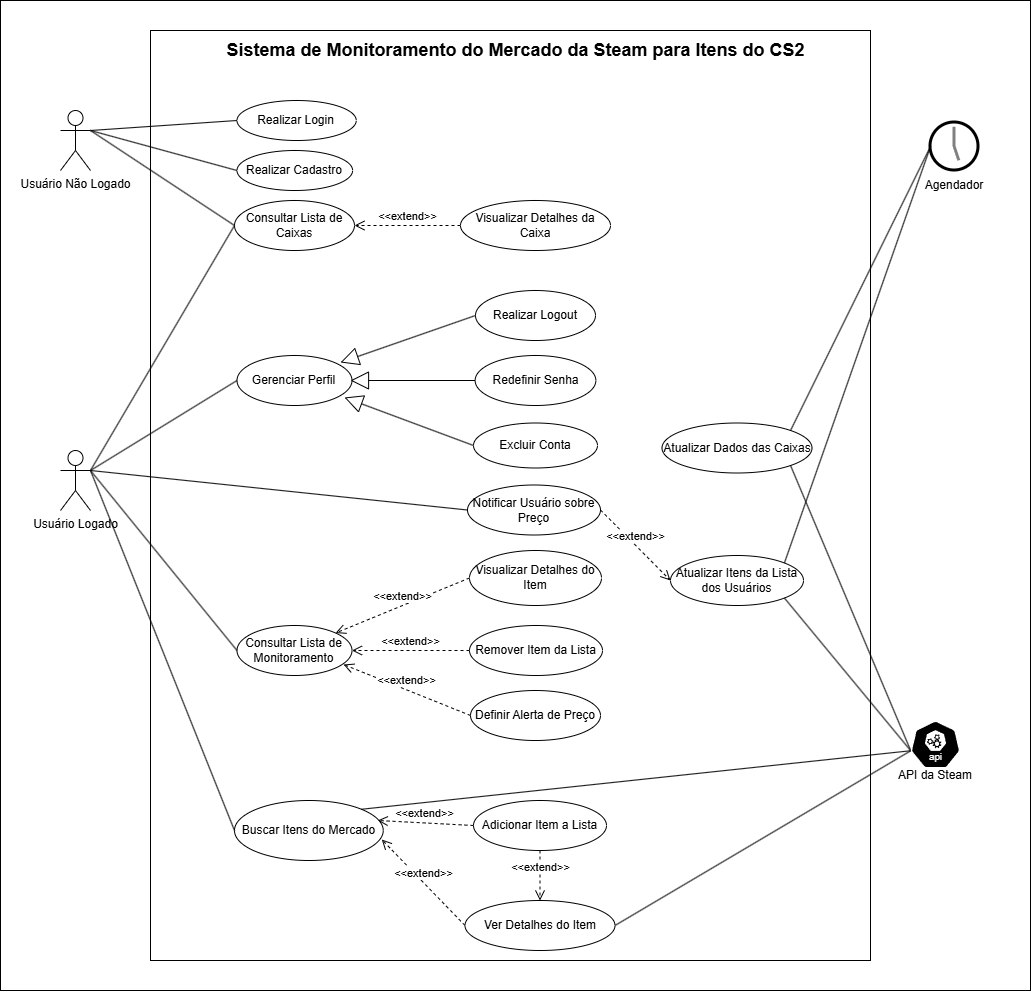

The diagram above was exported from draw.io. Its source (the exported page's mxGraphModel, read from the mxfile embedded in the PNG):
<mxGraphModel dx="2379" dy="1061" grid="1" gridSize="10" guides="1" tooltips="1" connect="1" arrows="1" fold="1" page="1" pageScale="1" pageWidth="827" pageHeight="1169" math="0" shadow="0">
  <root>
    <mxCell id="0" />
    <mxCell id="1" parent="0" />
    <mxCell id="MnAyb6v_cWEgrOf5tAwf-2" value="" style="rounded=0;whiteSpace=wrap;html=1;" vertex="1" parent="1">
      <mxGeometry x="40" y="50" width="1030" height="990" as="geometry" />
    </mxCell>
    <mxCell id="MnAyb6v_cWEgrOf5tAwf-5" value="" style="rounded=0;whiteSpace=wrap;html=1;" vertex="1" parent="1">
      <mxGeometry x="190" y="80" width="720" height="930" as="geometry" />
    </mxCell>
    <mxCell id="MnAyb6v_cWEgrOf5tAwf-6" value="&lt;b&gt;&lt;font style=&quot;font-size: 18px;&quot;&gt;Sistema de Monitoramento do Mercado da Steam para Itens do CS2&lt;/font&gt;&lt;/b&gt;" style="text;html=1;whiteSpace=wrap;strokeColor=none;fillColor=none;align=center;verticalAlign=middle;rounded=0;" vertex="1" parent="1">
      <mxGeometry x="263.75" y="90" width="582.5" height="20" as="geometry" />
    </mxCell>
    <mxCell id="MnAyb6v_cWEgrOf5tAwf-7" value="Usuário Não Logado" style="shape=umlActor;verticalLabelPosition=bottom;verticalAlign=top;html=1;outlineConnect=0;" vertex="1" parent="1">
      <mxGeometry x="100" y="160" width="30" height="60" as="geometry" />
    </mxCell>
    <mxCell id="MnAyb6v_cWEgrOf5tAwf-8" value="Usuário Logado" style="shape=umlActor;verticalLabelPosition=bottom;verticalAlign=top;html=1;outlineConnect=0;" vertex="1" parent="1">
      <mxGeometry x="100" y="500" width="30" height="60" as="geometry" />
    </mxCell>
    <mxCell id="MnAyb6v_cWEgrOf5tAwf-13" value="Realizar Login" style="ellipse;whiteSpace=wrap;html=1;" vertex="1" parent="1">
      <mxGeometry x="276.49" y="150" width="119.26" height="40" as="geometry" />
    </mxCell>
    <mxCell id="MnAyb6v_cWEgrOf5tAwf-14" value="Consultar Lista de Caixas" style="ellipse;whiteSpace=wrap;html=1;" vertex="1" parent="1">
      <mxGeometry x="273.99000000000007" y="250" width="120" height="50" as="geometry" />
    </mxCell>
    <mxCell id="MnAyb6v_cWEgrOf5tAwf-15" value="Realizar Logout" style="ellipse;whiteSpace=wrap;html=1;" vertex="1" parent="1">
      <mxGeometry x="515" y="340" width="120" height="50" as="geometry" />
    </mxCell>
    <mxCell id="MnAyb6v_cWEgrOf5tAwf-16" value="Redefinir Senha" style="ellipse;whiteSpace=wrap;html=1;" vertex="1" parent="1">
      <mxGeometry x="514.63" y="405" width="120.74" height="50" as="geometry" />
    </mxCell>
    <mxCell id="MnAyb6v_cWEgrOf5tAwf-17" value="Excluir Conta" style="ellipse;whiteSpace=wrap;html=1;" vertex="1" parent="1">
      <mxGeometry x="513" y="472.5" width="124" height="45" as="geometry" />
    </mxCell>
    <mxCell id="MnAyb6v_cWEgrOf5tAwf-18" value="Visualizar Detalhes do Item" style="ellipse;whiteSpace=wrap;html=1;" vertex="1" parent="1">
      <mxGeometry x="509" y="600" width="132" height="55" as="geometry" />
    </mxCell>
    <mxCell id="MnAyb6v_cWEgrOf5tAwf-19" value="Remover Item da Lista" style="ellipse;whiteSpace=wrap;html=1;" vertex="1" parent="1">
      <mxGeometry x="509" y="675" width="133" height="50" as="geometry" />
    </mxCell>
    <mxCell id="MnAyb6v_cWEgrOf5tAwf-20" value="Buscar Itens do Mercado" style="ellipse;whiteSpace=wrap;html=1;" vertex="1" parent="1">
      <mxGeometry x="273.99" y="850" width="148.75" height="60" as="geometry" />
    </mxCell>
    <mxCell id="MnAyb6v_cWEgrOf5tAwf-21" value="Ver Detalhes do Item" style="ellipse;whiteSpace=wrap;html=1;" vertex="1" parent="1">
      <mxGeometry x="504.5" y="950" width="150" height="50" as="geometry" />
    </mxCell>
    <mxCell id="MnAyb6v_cWEgrOf5tAwf-22" value="Gerenciar Perfil" style="ellipse;whiteSpace=wrap;html=1;" vertex="1" parent="1">
      <mxGeometry x="276.49" y="405" width="115" height="50" as="geometry" />
    </mxCell>
    <mxCell id="MnAyb6v_cWEgrOf5tAwf-23" value="Realizar Cadastro" style="ellipse;whiteSpace=wrap;html=1;" vertex="1" parent="1">
      <mxGeometry x="276.49" y="200" width="115.63" height="40" as="geometry" />
    </mxCell>
    <mxCell id="MnAyb6v_cWEgrOf5tAwf-24" value="Consultar Lista de Monitoramento" style="ellipse;whiteSpace=wrap;html=1;" vertex="1" parent="1">
      <mxGeometry x="276.49" y="675" width="115" height="50" as="geometry" />
    </mxCell>
    <mxCell id="MnAyb6v_cWEgrOf5tAwf-28" value="Definir Alerta de Preço" style="ellipse;whiteSpace=wrap;html=1;" vertex="1" parent="1">
      <mxGeometry x="510" y="740" width="130" height="50" as="geometry" />
    </mxCell>
    <mxCell id="MnAyb6v_cWEgrOf5tAwf-29" value="Visualizar Detalhes da Caixa" style="ellipse;whiteSpace=wrap;html=1;" vertex="1" parent="1">
      <mxGeometry x="500" y="250" width="150" height="50" as="geometry" />
    </mxCell>
    <mxCell id="MnAyb6v_cWEgrOf5tAwf-33" value="" style="endArrow=none;html=1;rounded=0;exitX=1;exitY=0.3333333333333333;exitDx=0;exitDy=0;exitPerimeter=0;entryX=0;entryY=0.5;entryDx=0;entryDy=0;" edge="1" parent="1" source="MnAyb6v_cWEgrOf5tAwf-7" target="MnAyb6v_cWEgrOf5tAwf-13">
      <mxGeometry width="50" height="50" relative="1" as="geometry">
        <mxPoint x="390" y="270" as="sourcePoint" />
        <mxPoint x="440" y="220" as="targetPoint" />
      </mxGeometry>
    </mxCell>
    <mxCell id="MnAyb6v_cWEgrOf5tAwf-34" value="" style="endArrow=none;html=1;rounded=0;exitX=1;exitY=0.3333333333333333;exitDx=0;exitDy=0;exitPerimeter=0;entryX=0;entryY=0.5;entryDx=0;entryDy=0;" edge="1" parent="1" source="MnAyb6v_cWEgrOf5tAwf-7" target="MnAyb6v_cWEgrOf5tAwf-14">
      <mxGeometry width="50" height="50" relative="1" as="geometry">
        <mxPoint x="330" y="260" as="sourcePoint" />
        <mxPoint x="476" y="250" as="targetPoint" />
      </mxGeometry>
    </mxCell>
    <mxCell id="MnAyb6v_cWEgrOf5tAwf-35" value="" style="endArrow=none;html=1;rounded=0;exitX=1;exitY=0.3333333333333333;exitDx=0;exitDy=0;exitPerimeter=0;entryX=0;entryY=0.5;entryDx=0;entryDy=0;" edge="1" parent="1" source="MnAyb6v_cWEgrOf5tAwf-7" target="MnAyb6v_cWEgrOf5tAwf-23">
      <mxGeometry width="50" height="50" relative="1" as="geometry">
        <mxPoint x="350" y="260" as="sourcePoint" />
        <mxPoint x="496" y="250" as="targetPoint" />
      </mxGeometry>
    </mxCell>
    <mxCell id="MnAyb6v_cWEgrOf5tAwf-36" value="&amp;lt;&amp;lt;extend&amp;gt;&amp;gt;" style="html=1;verticalAlign=bottom;endArrow=open;dashed=1;endSize=8;curved=0;rounded=0;entryX=1;entryY=0.5;entryDx=0;entryDy=0;exitX=0;exitY=0.5;exitDx=0;exitDy=0;" edge="1" parent="1" source="MnAyb6v_cWEgrOf5tAwf-29" target="MnAyb6v_cWEgrOf5tAwf-14">
      <mxGeometry relative="1" as="geometry">
        <mxPoint x="450" y="240" as="sourcePoint" />
        <mxPoint x="370" y="240" as="targetPoint" />
      </mxGeometry>
    </mxCell>
    <mxCell id="MnAyb6v_cWEgrOf5tAwf-37" value="Atualizar Dados das Caixas" style="ellipse;whiteSpace=wrap;html=1;" vertex="1" parent="1">
      <mxGeometry x="701.5" y="472.5" width="150" height="50" as="geometry" />
    </mxCell>
    <mxCell id="MnAyb6v_cWEgrOf5tAwf-38" value="" style="endArrow=none;html=1;rounded=0;exitX=1;exitY=0;exitDx=0;exitDy=0;entryX=0;entryY=0.5;entryDx=0;entryDy=0;entryPerimeter=0;" edge="1" parent="1" source="MnAyb6v_cWEgrOf5tAwf-37" target="MnAyb6v_cWEgrOf5tAwf-66">
      <mxGeometry width="50" height="50" relative="1" as="geometry">
        <mxPoint x="310" y="280" as="sourcePoint" />
        <mxPoint x="454" y="375" as="targetPoint" />
      </mxGeometry>
    </mxCell>
    <mxCell id="MnAyb6v_cWEgrOf5tAwf-39" value="" style="endArrow=none;html=1;rounded=0;exitX=0.005;exitY=0.63;exitDx=0;exitDy=0;exitPerimeter=0;entryX=1;entryY=1;entryDx=0;entryDy=0;" edge="1" parent="1" source="MnAyb6v_cWEgrOf5tAwf-69" target="MnAyb6v_cWEgrOf5tAwf-37">
      <mxGeometry width="50" height="50" relative="1" as="geometry">
        <mxPoint x="880" y="565" as="sourcePoint" />
        <mxPoint x="970" y="490" as="targetPoint" />
      </mxGeometry>
    </mxCell>
    <mxCell id="MnAyb6v_cWEgrOf5tAwf-40" value="" style="endArrow=none;html=1;rounded=0;exitX=1;exitY=0.3333333333333333;exitDx=0;exitDy=0;exitPerimeter=0;entryX=0;entryY=0.5;entryDx=0;entryDy=0;" edge="1" parent="1" source="MnAyb6v_cWEgrOf5tAwf-8" target="MnAyb6v_cWEgrOf5tAwf-22">
      <mxGeometry width="50" height="50" relative="1" as="geometry">
        <mxPoint x="200" y="440" as="sourcePoint" />
        <mxPoint x="344" y="535" as="targetPoint" />
      </mxGeometry>
    </mxCell>
    <mxCell id="MnAyb6v_cWEgrOf5tAwf-45" value="" style="endArrow=block;endSize=16;endFill=0;html=1;rounded=0;exitX=0;exitY=0.5;exitDx=0;exitDy=0;" edge="1" parent="1" source="MnAyb6v_cWEgrOf5tAwf-15">
      <mxGeometry width="160" relative="1" as="geometry">
        <mxPoint x="330" y="640" as="sourcePoint" />
        <mxPoint x="380" y="412" as="targetPoint" />
      </mxGeometry>
    </mxCell>
    <mxCell id="MnAyb6v_cWEgrOf5tAwf-46" value="" style="endArrow=block;endSize=16;endFill=0;html=1;rounded=0;exitX=0;exitY=0.5;exitDx=0;exitDy=0;entryX=0.935;entryY=0.84;entryDx=0;entryDy=0;entryPerimeter=0;" edge="1" parent="1" source="MnAyb6v_cWEgrOf5tAwf-17" target="MnAyb6v_cWEgrOf5tAwf-22">
      <mxGeometry width="160" relative="1" as="geometry">
        <mxPoint x="574" y="480" as="sourcePoint" />
        <mxPoint x="390" y="430" as="targetPoint" />
      </mxGeometry>
    </mxCell>
    <mxCell id="MnAyb6v_cWEgrOf5tAwf-47" value="" style="endArrow=block;endSize=16;endFill=0;html=1;rounded=0;exitX=0;exitY=0.5;exitDx=0;exitDy=0;" edge="1" parent="1" source="MnAyb6v_cWEgrOf5tAwf-16">
      <mxGeometry width="160" relative="1" as="geometry">
        <mxPoint x="574" y="490" as="sourcePoint" />
        <mxPoint x="390" y="430" as="targetPoint" />
      </mxGeometry>
    </mxCell>
    <mxCell id="MnAyb6v_cWEgrOf5tAwf-48" value="" style="endArrow=none;html=1;rounded=0;exitX=1;exitY=0.3333333333333333;exitDx=0;exitDy=0;exitPerimeter=0;entryX=0;entryY=0.5;entryDx=0;entryDy=0;" edge="1" parent="1" source="MnAyb6v_cWEgrOf5tAwf-8" target="MnAyb6v_cWEgrOf5tAwf-24">
      <mxGeometry width="50" height="50" relative="1" as="geometry">
        <mxPoint x="140" y="600" as="sourcePoint" />
        <mxPoint x="286" y="510" as="targetPoint" />
      </mxGeometry>
    </mxCell>
    <mxCell id="MnAyb6v_cWEgrOf5tAwf-49" value="&amp;lt;&amp;lt;extend&amp;gt;&amp;gt;" style="html=1;verticalAlign=bottom;endArrow=open;dashed=1;endSize=8;curved=0;rounded=0;entryX=1;entryY=0;entryDx=0;entryDy=0;exitX=0;exitY=0.5;exitDx=0;exitDy=0;" edge="1" parent="1" source="MnAyb6v_cWEgrOf5tAwf-18" target="MnAyb6v_cWEgrOf5tAwf-24">
      <mxGeometry relative="1" as="geometry">
        <mxPoint x="606" y="400" as="sourcePoint" />
        <mxPoint x="500" y="400" as="targetPoint" />
      </mxGeometry>
    </mxCell>
    <mxCell id="MnAyb6v_cWEgrOf5tAwf-50" value="&amp;lt;&amp;lt;extend&amp;gt;&amp;gt;" style="html=1;verticalAlign=bottom;endArrow=open;dashed=1;endSize=8;curved=0;rounded=0;entryX=1;entryY=0.5;entryDx=0;entryDy=0;exitX=0;exitY=0.5;exitDx=0;exitDy=0;" edge="1" parent="1" source="MnAyb6v_cWEgrOf5tAwf-19" target="MnAyb6v_cWEgrOf5tAwf-24">
      <mxGeometry relative="1" as="geometry">
        <mxPoint x="946" y="880" as="sourcePoint" />
        <mxPoint x="840" y="880" as="targetPoint" />
      </mxGeometry>
    </mxCell>
    <mxCell id="MnAyb6v_cWEgrOf5tAwf-51" value="&amp;lt;&amp;lt;extend&amp;gt;&amp;gt;" style="html=1;verticalAlign=bottom;endArrow=open;dashed=1;endSize=8;curved=0;rounded=0;entryX=0.926;entryY=0.78;entryDx=0;entryDy=0;exitX=0;exitY=0.5;exitDx=0;exitDy=0;entryPerimeter=0;" edge="1" parent="1" source="MnAyb6v_cWEgrOf5tAwf-28" target="MnAyb6v_cWEgrOf5tAwf-24">
      <mxGeometry relative="1" as="geometry">
        <mxPoint x="656" y="830" as="sourcePoint" />
        <mxPoint x="550" y="830" as="targetPoint" />
      </mxGeometry>
    </mxCell>
    <mxCell id="MnAyb6v_cWEgrOf5tAwf-52" value="" style="endArrow=none;html=1;rounded=0;exitX=1;exitY=0.3333333333333333;exitDx=0;exitDy=0;exitPerimeter=0;entryX=0;entryY=0.5;entryDx=0;entryDy=0;" edge="1" parent="1" source="MnAyb6v_cWEgrOf5tAwf-8" target="MnAyb6v_cWEgrOf5tAwf-20">
      <mxGeometry width="50" height="50" relative="1" as="geometry">
        <mxPoint x="190" y="620" as="sourcePoint" />
        <mxPoint x="336" y="800" as="targetPoint" />
      </mxGeometry>
    </mxCell>
    <mxCell id="MnAyb6v_cWEgrOf5tAwf-53" value="&amp;lt;&amp;lt;extend&amp;gt;&amp;gt;" style="html=1;verticalAlign=bottom;endArrow=open;dashed=1;endSize=8;curved=0;rounded=0;entryX=0.99;entryY=0.65;entryDx=0;entryDy=0;exitX=0;exitY=0.5;exitDx=0;exitDy=0;entryPerimeter=0;" edge="1" parent="1" source="MnAyb6v_cWEgrOf5tAwf-21" target="MnAyb6v_cWEgrOf5tAwf-20">
      <mxGeometry relative="1" as="geometry">
        <mxPoint x="517" y="871" as="sourcePoint" />
        <mxPoint x="430" y="820" as="targetPoint" />
      </mxGeometry>
    </mxCell>
    <mxCell id="MnAyb6v_cWEgrOf5tAwf-54" value="Adicionar Item a Lista" style="ellipse;whiteSpace=wrap;html=1;" vertex="1" parent="1">
      <mxGeometry x="513" y="850" width="133" height="50" as="geometry" />
    </mxCell>
    <mxCell id="MnAyb6v_cWEgrOf5tAwf-55" value="&amp;lt;&amp;lt;extend&amp;gt;&amp;gt;" style="html=1;verticalAlign=bottom;endArrow=open;dashed=1;endSize=8;curved=0;rounded=0;entryX=0.963;entryY=0.333;entryDx=0;entryDy=0;exitX=0;exitY=0.5;exitDx=0;exitDy=0;entryPerimeter=0;" edge="1" parent="1" source="MnAyb6v_cWEgrOf5tAwf-54" target="MnAyb6v_cWEgrOf5tAwf-20">
      <mxGeometry relative="1" as="geometry">
        <mxPoint x="580" y="898" as="sourcePoint" />
        <mxPoint x="480" y="870" as="targetPoint" />
      </mxGeometry>
    </mxCell>
    <mxCell id="MnAyb6v_cWEgrOf5tAwf-56" value="&amp;lt;&amp;lt;extend&amp;gt;&amp;gt;" style="html=1;verticalAlign=bottom;endArrow=open;dashed=1;endSize=8;curved=0;rounded=0;entryX=0.5;entryY=0;entryDx=0;entryDy=0;exitX=0.5;exitY=1;exitDx=0;exitDy=0;" edge="1" parent="1" source="MnAyb6v_cWEgrOf5tAwf-54" target="MnAyb6v_cWEgrOf5tAwf-21">
      <mxGeometry relative="1" as="geometry">
        <mxPoint x="594" y="860" as="sourcePoint" />
        <mxPoint x="490" y="895" as="targetPoint" />
      </mxGeometry>
    </mxCell>
    <mxCell id="MnAyb6v_cWEgrOf5tAwf-57" value="Atualizar Itens da Lista dos Usuários" style="ellipse;whiteSpace=wrap;html=1;" vertex="1" parent="1">
      <mxGeometry x="710" y="605" width="133" height="50" as="geometry" />
    </mxCell>
    <mxCell id="MnAyb6v_cWEgrOf5tAwf-58" value="" style="endArrow=none;html=1;rounded=0;exitX=1;exitY=0;exitDx=0;exitDy=0;entryX=0;entryY=0.5;entryDx=0;entryDy=0;entryPerimeter=0;" edge="1" parent="1" source="MnAyb6v_cWEgrOf5tAwf-57" target="MnAyb6v_cWEgrOf5tAwf-66">
      <mxGeometry width="50" height="50" relative="1" as="geometry">
        <mxPoint x="910" y="355" as="sourcePoint" />
        <mxPoint x="950" y="200" as="targetPoint" />
      </mxGeometry>
    </mxCell>
    <mxCell id="MnAyb6v_cWEgrOf5tAwf-59" value="" style="endArrow=none;html=1;rounded=0;exitX=1;exitY=1;exitDx=0;exitDy=0;entryX=0.005;entryY=0.63;entryDx=0;entryDy=0;entryPerimeter=0;" edge="1" parent="1" source="MnAyb6v_cWEgrOf5tAwf-57" target="MnAyb6v_cWEgrOf5tAwf-69">
      <mxGeometry width="50" height="50" relative="1" as="geometry">
        <mxPoint x="960" y="405" as="sourcePoint" />
        <mxPoint x="1050" y="330" as="targetPoint" />
      </mxGeometry>
    </mxCell>
    <mxCell id="MnAyb6v_cWEgrOf5tAwf-60" value="" style="endArrow=none;html=1;rounded=0;exitX=1;exitY=0.5;exitDx=0;exitDy=0;entryX=0.005;entryY=0.63;entryDx=0;entryDy=0;entryPerimeter=0;" edge="1" parent="1" source="MnAyb6v_cWEgrOf5tAwf-21" target="MnAyb6v_cWEgrOf5tAwf-69">
      <mxGeometry width="50" height="50" relative="1" as="geometry">
        <mxPoint x="880" y="780" as="sourcePoint" />
        <mxPoint x="950" y="810" as="targetPoint" />
      </mxGeometry>
    </mxCell>
    <mxCell id="MnAyb6v_cWEgrOf5tAwf-61" value="" style="endArrow=none;html=1;rounded=0;exitX=1;exitY=0;exitDx=0;exitDy=0;entryX=0.005;entryY=0.63;entryDx=0;entryDy=0;entryPerimeter=0;" edge="1" parent="1" source="MnAyb6v_cWEgrOf5tAwf-20" target="MnAyb6v_cWEgrOf5tAwf-69">
      <mxGeometry width="50" height="50" relative="1" as="geometry">
        <mxPoint x="680" y="1035" as="sourcePoint" />
        <mxPoint x="979" y="920" as="targetPoint" />
      </mxGeometry>
    </mxCell>
    <mxCell id="MnAyb6v_cWEgrOf5tAwf-63" value="Notificar Usuário sobre Preço" style="ellipse;whiteSpace=wrap;html=1;" vertex="1" parent="1">
      <mxGeometry x="507" y="534.5" width="133" height="50" as="geometry" />
    </mxCell>
    <mxCell id="MnAyb6v_cWEgrOf5tAwf-64" value="&amp;lt;&amp;lt;extend&amp;gt;&amp;gt;" style="html=1;verticalAlign=bottom;endArrow=open;dashed=1;endSize=8;curved=0;rounded=0;exitX=1;exitY=0.5;exitDx=0;exitDy=0;entryX=0;entryY=0.5;entryDx=0;entryDy=0;" edge="1" parent="1" source="MnAyb6v_cWEgrOf5tAwf-63" target="MnAyb6v_cWEgrOf5tAwf-57">
      <mxGeometry relative="1" as="geometry">
        <mxPoint x="596" y="885" as="sourcePoint" />
        <mxPoint x="500" y="880" as="targetPoint" />
      </mxGeometry>
    </mxCell>
    <mxCell id="MnAyb6v_cWEgrOf5tAwf-65" value="" style="endArrow=none;html=1;rounded=0;exitX=1;exitY=0.3333333333333333;exitDx=0;exitDy=0;exitPerimeter=0;entryX=0;entryY=0.5;entryDx=0;entryDy=0;" edge="1" parent="1" source="MnAyb6v_cWEgrOf5tAwf-8" target="MnAyb6v_cWEgrOf5tAwf-63">
      <mxGeometry width="50" height="50" relative="1" as="geometry">
        <mxPoint x="190" y="610" as="sourcePoint" />
        <mxPoint x="336" y="790" as="targetPoint" />
      </mxGeometry>
    </mxCell>
    <mxCell id="MnAyb6v_cWEgrOf5tAwf-66" value="" style="strokeWidth=3;outlineConnect=0;dashed=0;align=center;fontSize=8;shape=mxgraph.eip.messExp;html=1;verticalLabelPosition=bottom;verticalAlign=top" vertex="1" parent="1">
      <mxGeometry x="970" y="172" width="48" height="48" as="geometry" />
    </mxCell>
    <mxCell id="MnAyb6v_cWEgrOf5tAwf-67" value="Agendador" style="text;html=1;whiteSpace=wrap;strokeColor=none;fillColor=none;align=center;verticalAlign=middle;rounded=0;" vertex="1" parent="1">
      <mxGeometry x="964" y="220" width="60" height="30" as="geometry" />
    </mxCell>
    <mxCell id="MnAyb6v_cWEgrOf5tAwf-69" value="" style="aspect=fixed;sketch=0;html=1;dashed=0;whitespace=wrap;verticalLabelPosition=bottom;verticalAlign=top;fillColor=#000000;strokeColor=#ffffff;points=[[0.005,0.63,0],[0.1,0.2,0],[0.9,0.2,0],[0.5,0,0],[0.995,0.63,0],[0.72,0.99,0],[0.5,1,0],[0.28,0.99,0]];shape=mxgraph.kubernetes.icon2;kubernetesLabel=1;prIcon=api" vertex="1" parent="1">
      <mxGeometry x="950" y="770" width="50" height="48" as="geometry" />
    </mxCell>
    <mxCell id="MnAyb6v_cWEgrOf5tAwf-72" value="API da Steam" style="text;html=1;whiteSpace=wrap;strokeColor=none;fillColor=none;align=center;verticalAlign=middle;rounded=0;" vertex="1" parent="1">
      <mxGeometry x="935" y="810" width="80" height="30" as="geometry" />
    </mxCell>
    <mxCell id="MnAyb6v_cWEgrOf5tAwf-73" value="" style="endArrow=none;html=1;rounded=0;exitX=1;exitY=0.3333333333333333;exitDx=0;exitDy=0;exitPerimeter=0;entryX=0;entryY=0.5;entryDx=0;entryDy=0;" edge="1" parent="1" source="MnAyb6v_cWEgrOf5tAwf-8" target="MnAyb6v_cWEgrOf5tAwf-14">
      <mxGeometry width="50" height="50" relative="1" as="geometry">
        <mxPoint x="240" y="540" as="sourcePoint" />
        <mxPoint x="386" y="450" as="targetPoint" />
      </mxGeometry>
    </mxCell>
  </root>
</mxGraphModel>